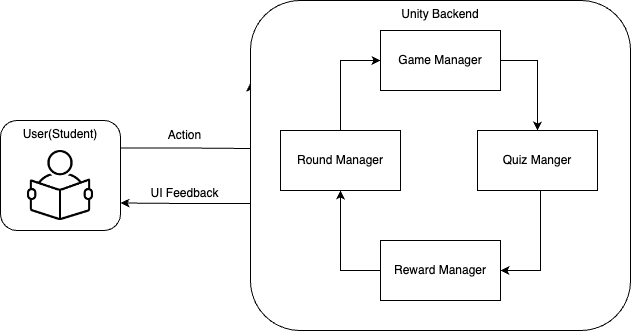

The diagram above was exported from draw.io. Its source (the exported page's mxGraphModel, read from the mxfile embedded in the PNG):
<mxGraphModel dx="1026" dy="772" grid="1" gridSize="10" guides="1" tooltips="1" connect="1" arrows="1" fold="1" page="1" pageScale="1" pageWidth="827" pageHeight="1169" math="0" shadow="0">
  <root>
    <mxCell id="0" />
    <mxCell id="1" parent="0" />
    <mxCell id="0vtSPnUzaFlM6n5m4K1T-11" style="edgeStyle=orthogonalEdgeStyle;rounded=0;orthogonalLoop=1;jettySize=auto;html=1;exitX=1;exitY=0.25;exitDx=0;exitDy=0;entryX=0;entryY=0.25;entryDx=0;entryDy=0;" parent="1" source="0vtSPnUzaFlM6n5m4K1T-8" target="0vtSPnUzaFlM6n5m4K1T-9" edge="1">
      <mxGeometry relative="1" as="geometry">
        <Array as="points">
          <mxPoint x="415" y="208" />
          <mxPoint x="480" y="208" />
        </Array>
      </mxGeometry>
    </mxCell>
    <mxCell id="0vtSPnUzaFlM6n5m4K1T-8" value="User(Student)" style="rounded=1;whiteSpace=wrap;html=1;verticalAlign=top;" parent="1" vertex="1">
      <mxGeometry x="230" y="180" width="120" height="110" as="geometry" />
    </mxCell>
    <mxCell id="0vtSPnUzaFlM6n5m4K1T-12" style="edgeStyle=orthogonalEdgeStyle;rounded=0;orthogonalLoop=1;jettySize=auto;html=1;exitX=0;exitY=0.75;exitDx=0;exitDy=0;entryX=1;entryY=0.75;entryDx=0;entryDy=0;" parent="1" source="0vtSPnUzaFlM6n5m4K1T-9" target="0vtSPnUzaFlM6n5m4K1T-8" edge="1">
      <mxGeometry relative="1" as="geometry">
        <Array as="points">
          <mxPoint x="480" y="263" />
          <mxPoint x="415" y="263" />
        </Array>
      </mxGeometry>
    </mxCell>
    <mxCell id="0vtSPnUzaFlM6n5m4K1T-9" value="Unity Backend" style="rounded=1;whiteSpace=wrap;html=1;verticalAlign=top;" parent="1" vertex="1">
      <mxGeometry x="480" y="60" width="380" height="330" as="geometry" />
    </mxCell>
    <mxCell id="0vtSPnUzaFlM6n5m4K1T-10" value="" style="shape=image;verticalLabelPosition=bottom;labelBackgroundColor=default;verticalAlign=top;aspect=fixed;imageAspect=0;image=https://static.vecteezy.com/system/resources/previews/002/165/413/non_2x/line-icon-for-student-vector.jpg;" parent="1" vertex="1">
      <mxGeometry x="257" y="210" width="66" height="70" as="geometry" />
    </mxCell>
    <mxCell id="0vtSPnUzaFlM6n5m4K1T-13" value="Action" style="text;html=1;align=center;verticalAlign=middle;resizable=0;points=[];autosize=1;strokeColor=none;fillColor=none;" parent="1" vertex="1">
      <mxGeometry x="384" y="180" width="60" height="30" as="geometry" />
    </mxCell>
    <mxCell id="0vtSPnUzaFlM6n5m4K1T-14" value="UI Feedback" style="text;html=1;align=center;verticalAlign=middle;resizable=0;points=[];autosize=1;strokeColor=none;fillColor=none;" parent="1" vertex="1">
      <mxGeometry x="369" y="238" width="90" height="30" as="geometry" />
    </mxCell>
    <mxCell id="COJXyzRC0JB8ht9ZPrTq-2" style="edgeStyle=orthogonalEdgeStyle;rounded=0;orthogonalLoop=1;jettySize=auto;html=1;entryX=0;entryY=0.5;entryDx=0;entryDy=0;" edge="1" parent="1" source="0vtSPnUzaFlM6n5m4K1T-18">
      <mxGeometry relative="1" as="geometry">
        <mxPoint x="610" y="120" as="targetPoint" />
        <Array as="points">
          <mxPoint x="570" y="120" />
        </Array>
      </mxGeometry>
    </mxCell>
    <mxCell id="0vtSPnUzaFlM6n5m4K1T-18" value="Round Manager" style="rounded=0;whiteSpace=wrap;html=1;" parent="1" vertex="1">
      <mxGeometry x="510" y="190" width="120" height="60" as="geometry" />
    </mxCell>
    <mxCell id="0vtSPnUzaFlM6n5m4K1T-23" value="" style="edgeStyle=orthogonalEdgeStyle;rounded=0;orthogonalLoop=1;jettySize=auto;html=1;exitX=0.5;exitY=1;exitDx=0;exitDy=0;" parent="1" source="0vtSPnUzaFlM6n5m4K1T-20" target="0vtSPnUzaFlM6n5m4K1T-22" edge="1">
      <mxGeometry relative="1" as="geometry">
        <Array as="points">
          <mxPoint x="770" y="250" />
          <mxPoint x="770" y="330" />
        </Array>
      </mxGeometry>
    </mxCell>
    <mxCell id="0vtSPnUzaFlM6n5m4K1T-20" value="Quiz Manger" style="rounded=0;whiteSpace=wrap;html=1;" parent="1" vertex="1">
      <mxGeometry x="707" y="190" width="120" height="60" as="geometry" />
    </mxCell>
    <mxCell id="0vtSPnUzaFlM6n5m4K1T-24" style="edgeStyle=orthogonalEdgeStyle;rounded=0;orthogonalLoop=1;jettySize=auto;html=1;entryX=0.5;entryY=1;entryDx=0;entryDy=0;" parent="1" source="0vtSPnUzaFlM6n5m4K1T-22" target="0vtSPnUzaFlM6n5m4K1T-18" edge="1">
      <mxGeometry relative="1" as="geometry">
        <Array as="points">
          <mxPoint x="570" y="330" />
        </Array>
      </mxGeometry>
    </mxCell>
    <mxCell id="0vtSPnUzaFlM6n5m4K1T-22" value="Reward Manager" style="rounded=0;whiteSpace=wrap;html=1;" parent="1" vertex="1">
      <mxGeometry x="610" y="300" width="120" height="60" as="geometry" />
    </mxCell>
    <mxCell id="COJXyzRC0JB8ht9ZPrTq-3" style="edgeStyle=orthogonalEdgeStyle;rounded=0;orthogonalLoop=1;jettySize=auto;html=1;" edge="1" parent="1" target="0vtSPnUzaFlM6n5m4K1T-20">
      <mxGeometry relative="1" as="geometry">
        <mxPoint x="730" y="120" as="sourcePoint" />
        <Array as="points">
          <mxPoint x="767" y="120" />
        </Array>
      </mxGeometry>
    </mxCell>
    <mxCell id="COJXyzRC0JB8ht9ZPrTq-4" value="Game Manager" style="rounded=0;whiteSpace=wrap;html=1;" vertex="1" parent="1">
      <mxGeometry x="610" y="90" width="120" height="60" as="geometry" />
    </mxCell>
  </root>
</mxGraphModel>